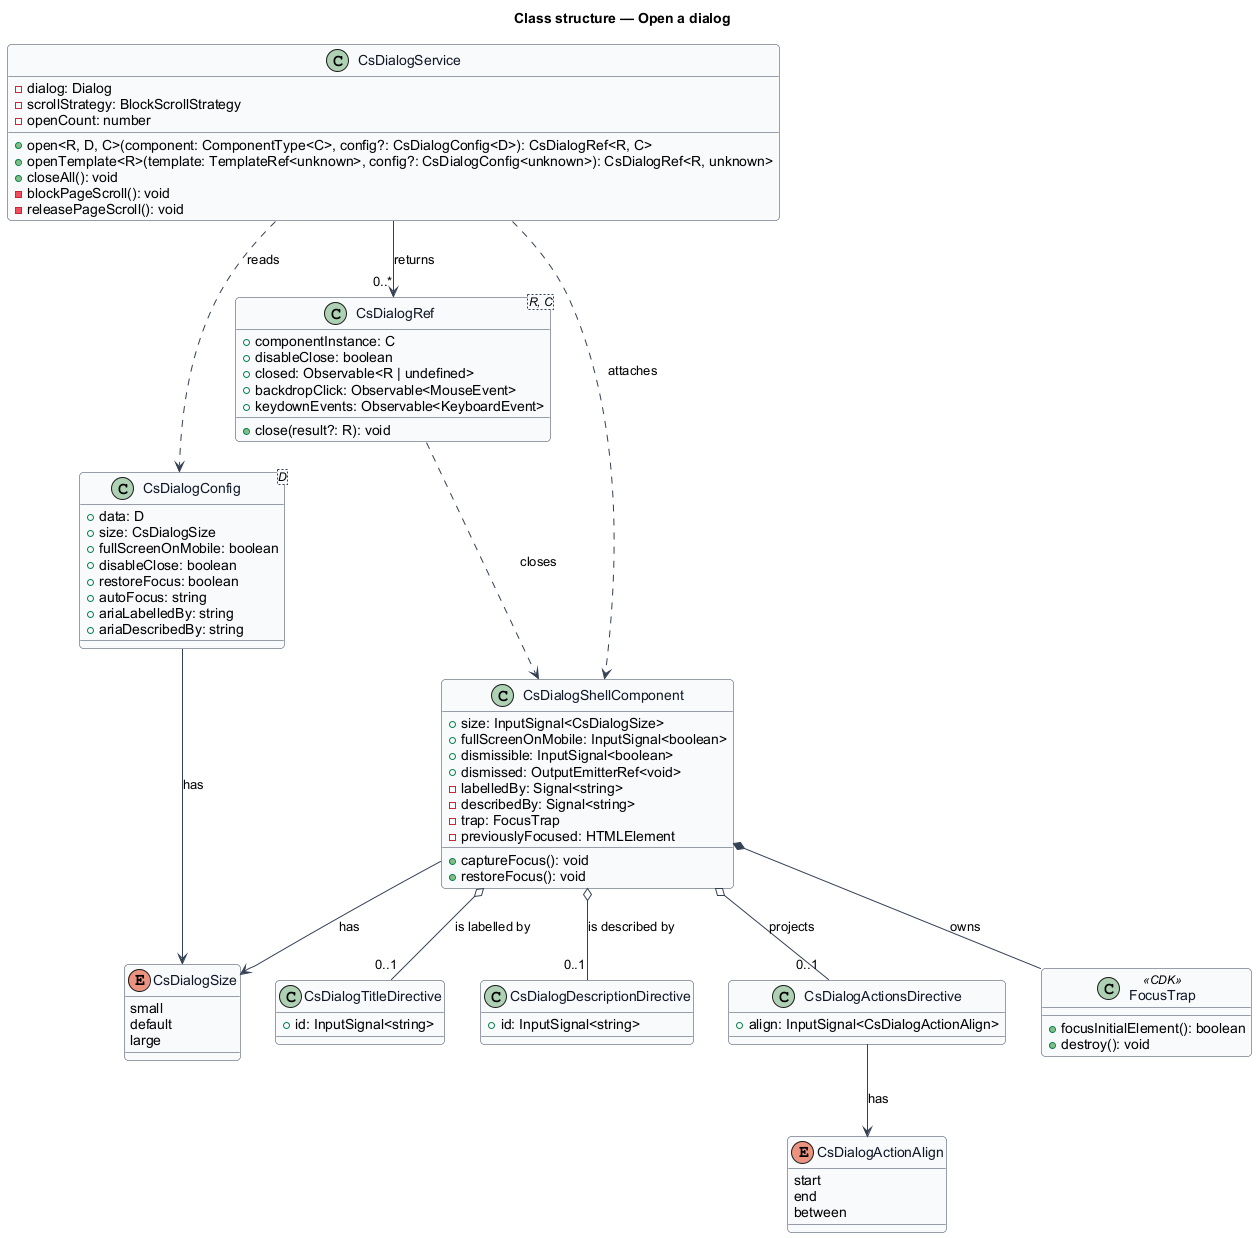

The diagram above was rendered by PlantUML. Its source (embedded in the PNG):
@startuml
' --- shared skin header ---
skinparam backgroundColor #FFFFFF
skinparam shadowing false
skinparam roundcorner 8
skinparam defaultFontName Arial
skinparam ArrowColor #344054
skinparam class {
  BorderColor #344054
  FontColor #101828
  BackgroundColor #F9FAFB
}
' --------------------------
title Class structure — Open a dialog

enum CsDialogSize {
  small
  default
  large
}

class CsDialogConfig<D> {
  +data: D
  +size: CsDialogSize
  +fullScreenOnMobile: boolean
  +disableClose: boolean
  +restoreFocus: boolean
  +autoFocus: string
  +ariaLabelledBy: string
  +ariaDescribedBy: string
}

class CsDialogService {
  -dialog: Dialog
  -scrollStrategy: BlockScrollStrategy
  -openCount: number
  +open<R, D, C>(component: ComponentType<C>, config?: CsDialogConfig<D>): CsDialogRef<R, C>
  +openTemplate<R>(template: TemplateRef<unknown>, config?: CsDialogConfig<unknown>): CsDialogRef<R, unknown>
  +closeAll(): void
  -blockPageScroll(): void
  -releasePageScroll(): void
}

class CsDialogRef<R, C> {
  +componentInstance: C
  +disableClose: boolean
  +closed: Observable<R | undefined>
  +backdropClick: Observable<MouseEvent>
  +keydownEvents: Observable<KeyboardEvent>
  +close(result?: R): void
}

class CsDialogShellComponent {
  +size: InputSignal<CsDialogSize>
  +fullScreenOnMobile: InputSignal<boolean>
  +dismissible: InputSignal<boolean>
  +dismissed: OutputEmitterRef<void>
  -labelledBy: Signal<string>
  -describedBy: Signal<string>
  -trap: FocusTrap
  -previouslyFocused: HTMLElement
  +captureFocus(): void
  +restoreFocus(): void
}

class CsDialogTitleDirective {
  +id: InputSignal<string>
}

class CsDialogDescriptionDirective {
  +id: InputSignal<string>
}

class CsDialogActionsDirective {
  +align: InputSignal<CsDialogActionAlign>
}

enum CsDialogActionAlign {
  start
  end
  between
}

class FocusTrap <<CDK>> {
  +focusInitialElement(): boolean
  +destroy(): void
}

CsDialogService ..> CsDialogConfig : reads
CsDialogService --> "0..*" CsDialogRef : returns
CsDialogService ..> CsDialogShellComponent : attaches
CsDialogConfig --> CsDialogSize : has
CsDialogShellComponent --> CsDialogSize : has
CsDialogShellComponent *-- FocusTrap : owns
CsDialogShellComponent o-- "0..1" CsDialogTitleDirective : is labelled by
CsDialogShellComponent o-- "0..1" CsDialogDescriptionDirective : is described by
CsDialogShellComponent o-- "0..1" CsDialogActionsDirective : projects
CsDialogActionsDirective --> CsDialogActionAlign : has
CsDialogRef ..> CsDialogShellComponent : closes
@enduml